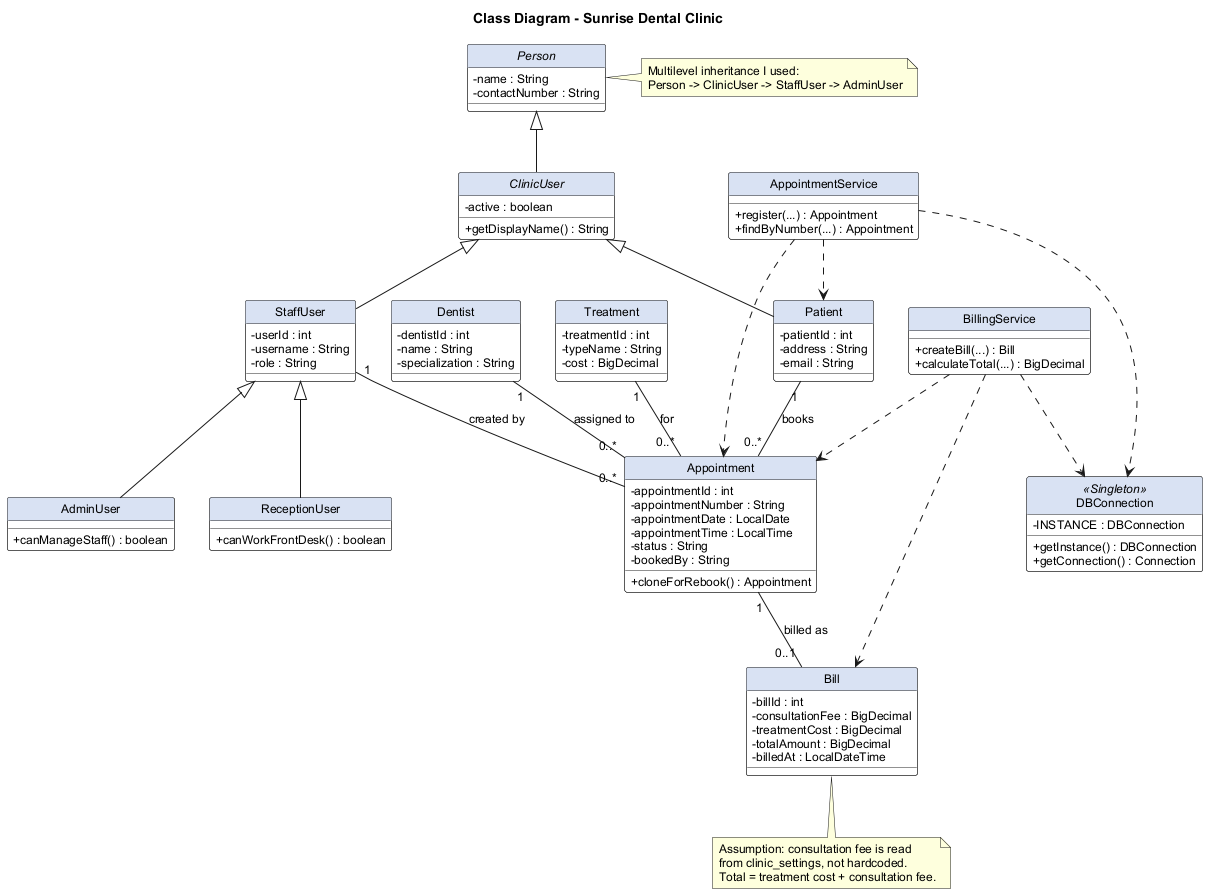

The diagram above was rendered by PlantUML. Its source (embedded in the PNG):
@startuml Sunrise_Class
title Class Diagram - Sunrise Dental Clinic
skinparam classAttributeIconSize 0
skinparam shadowing false
skinparam defaultFontName Arial
skinparam defaultFontSize 12
skinparam classFontStyle plain
hide circle
skinparam class {
  BackgroundColor #FFFFFF
  BorderColor #222222
  HeaderBackgroundColor #D9E2F3
}

abstract class Person {
  - name : String
  - contactNumber : String
}

abstract class ClinicUser {
  - active : boolean
  + getDisplayName() : String
}

class Patient {
  - patientId : int
  - address : String
  - email : String
}

class StaffUser {
  - userId : int
  - username : String
  - role : String
}

class AdminUser {
  + canManageStaff() : boolean
}

class ReceptionUser {
  + canWorkFrontDesk() : boolean
}

class Dentist {
  - dentistId : int
  - name : String
  - specialization : String
}

class Treatment {
  - treatmentId : int
  - typeName : String
  - cost : BigDecimal
}

class Appointment {
  - appointmentId : int
  - appointmentNumber : String
  - appointmentDate : LocalDate
  - appointmentTime : LocalTime
  - status : String
  - bookedBy : String
  + cloneForRebook() : Appointment
}

class Bill {
  - billId : int
  - consultationFee : BigDecimal
  - treatmentCost : BigDecimal
  - totalAmount : BigDecimal
  - billedAt : LocalDateTime
}

class AppointmentService {
  + register(...) : Appointment
  + findByNumber(...) : Appointment
}

class BillingService {
  + createBill(...) : Bill
  + calculateTotal(...) : BigDecimal
}

class DBConnection <<Singleton>> {
  - INSTANCE : DBConnection
  + getInstance() : DBConnection
  + getConnection() : Connection
}

Person <|-- ClinicUser
ClinicUser <|-- Patient
ClinicUser <|-- StaffUser
StaffUser <|-- AdminUser
StaffUser <|-- ReceptionUser

Patient "1" -- "0..*" Appointment : books
Dentist "1" -- "0..*" Appointment : assigned to
Treatment "1" -- "0..*" Appointment : for
Appointment "1" -- "0..1" Bill : billed as
StaffUser "1" -- "0..*" Appointment : created by

AppointmentService ..> Appointment
AppointmentService ..> Patient
BillingService ..> Bill
BillingService ..> Appointment
AppointmentService ..> DBConnection
BillingService ..> DBConnection

note right of Person
  Multilevel inheritance I used:
  Person -> ClinicUser -> StaffUser -> AdminUser
end note

note bottom of Bill
  Assumption: consultation fee is read
  from clinic_settings, not hardcoded.
  Total = treatment cost + consultation fee.
end note

@enduml